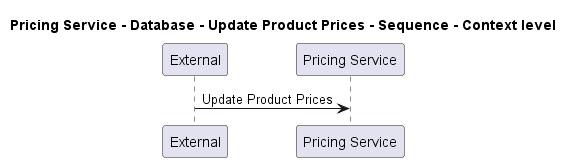

The diagram above was rendered by PlantUML. Its source (embedded in the PNG):
@startuml
!pragma layout smetana

title Pricing Service - Database - Update Product Prices - Sequence - Context level

participant "External" as C4InterFlow.SoftwareSystems.ExternalSystem
participant "Pricing Service" as ECommercePlatform.SoftwareSystems.PricingService

C4InterFlow.SoftwareSystems.ExternalSystem -> ECommercePlatform.SoftwareSystems.PricingService : Update Product Prices


@enduml